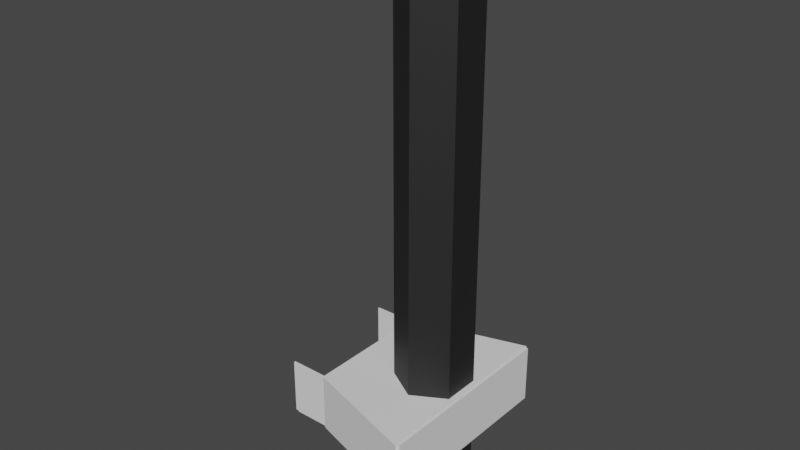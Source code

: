 # Source: HexagonalElevator.blend  (saved by Blender 3.5.10; exported with 4.5.12 LTS)
import bpy
from mathutils import Matrix  # noqa: F401  (used for matrix-valued properties, if any)

bpy.ops.wm.read_factory_settings(use_empty=True)
scene = bpy.context.scene
scene.name = 'Scene'

# ---- collections
col_elevator = bpy.data.collections.new('Elevator'); scene.collection.children.link(col_elevator)
col_elevatorbuttons = bpy.data.collections.new('ElevatorButtons'); col_elevator.children.link(col_elevatorbuttons)
col_elevatorrocketengine = bpy.data.collections.new('ElevatorRocketEngine'); col_elevator.children.link(col_elevatorrocketengine)

# ---- materials (node trees are filled in below, after node groups)
mat_elevatorshaft_002 = bpy.data.materials.new('ElevatorShaft.002')
mat_elevatorshaft_002.use_transparent_shadow = False
mat_elevatorshaft_003 = bpy.data.materials.new('ElevatorShaft.003')
mat_elevatorshaft_003.use_transparent_shadow = False

# ---- material node trees
mat_elevatorshaft_002.use_nodes = True; mat_elevatorshaft_002.node_tree.nodes.clear()
_N = mat_elevatorshaft_002.node_tree.nodes; _L = mat_elevatorshaft_002.node_tree.links
n0 = _N.new('ShaderNodeBsdfPrincipled'); n0.name = 'Principled BSDF'; n0.location = (10, 300)
n0.distribution = 'GGX'
n0.subsurface_method = 'RANDOM_WALK_SKIN'
n0.inputs[0].default_value = (0.07324, 0.07324, 0.07324, 1.0)
n0.inputs[1].default_value = 1.0
n0.inputs[2].default_value = 0.6811
n0.inputs[3].default_value = 1.45
n0.inputs[27].default_value = (0.0, 0.0, 0.0, 1.0)
n0.inputs[28].default_value = 1.0
n1 = _N.new('ShaderNodeOutputMaterial'); n1.name = 'Material Output'; n1.location = (300, 300)
_L.new(n0.outputs[0], n1.inputs[0])
n1.is_active_output = True
mat_elevatorshaft_003.use_nodes = True; mat_elevatorshaft_003.node_tree.nodes.clear()
_N = mat_elevatorshaft_003.node_tree.nodes; _L = mat_elevatorshaft_003.node_tree.links
n0 = _N.new('ShaderNodeBsdfPrincipled'); n0.name = 'Principled BSDF'; n0.location = (10, 300)
n0.distribution = 'GGX'
n0.subsurface_method = 'RANDOM_WALK_SKIN'
n0.inputs[0].default_value = (0.07324, 0.07324, 0.07324, 1.0)
n0.inputs[1].default_value = 1.0
n0.inputs[2].default_value = 0.6811
n0.inputs[3].default_value = 1.45
n0.inputs[27].default_value = (0.0, 0.0, 0.0, 1.0)
n0.inputs[28].default_value = 1.0
n1 = _N.new('ShaderNodeOutputMaterial'); n1.name = 'Material Output'; n1.location = (300, 300)
_L.new(n0.outputs[0], n1.inputs[0])
n1.is_active_output = True

# ---- world
world_world = bpy.data.worlds.new('World'); scene.world = world_world
world_world.use_nodes = True; world_world.node_tree.nodes.clear()
_N = world_world.node_tree.nodes; _L = world_world.node_tree.links
n0 = _N.new('ShaderNodeOutputWorld'); n0.name = 'World Output'; n0.location = (300, 300)
n1 = _N.new('ShaderNodeBackground'); n1.name = 'Background'; n1.location = (10, 300)
n1.inputs[0].default_value = (0.05088, 0.05088, 0.05088, 1.0)
_L.new(n1.outputs[0], n0.inputs[0])
n0.is_active_output = True
world_world.color = (0.05088, 0.05088, 0.05088)
world_world.use_sun_shadow = False
world_world.sun_shadow_jitter_overblur = 0.0

# ---- meshes
me_cube_001 = bpy.data.meshes.new('Cube.001')
me_cube_001.from_pydata([(-1.0, -1.0, -1.0), (-1.0, -1.0, 1.0), (-1.0, 1.0, -1.0), (-1.0, 1.0, 1.0), (1.0, -1.0, -1.0), (1.0, -1.0, 1.0), (1.0, 1.0, -1.0), (1.0, 1.0, 1.0)], [], [(0, 1, 3, 2), (2, 3, 7, 6), (6, 7, 5, 4), (4, 5, 1, 0), (2, 6, 4, 0), (7, 3, 1, 5)])
_uv = me_cube_001.uv_layers.new(name='UVMap')
_uv.uv.foreach_set('vector', [0.375, 0.0, 0.625, 0.0, 0.625, 0.25, 0.375, 0.25, 0.375, 0.25, 0.625, 0.25, 0.625, 0.5, 0.375, 0.5, 0.375, 0.5, 0.625, 0.5, 0.625, 0.75, 0.375, 0.75, 0.375, 0.75, 0.625, 0.75, 0.625, 1.0, 0.375, 1.0, 0.125, 0.5, 0.375, 0.5, 0.375, 0.75, 0.125, 0.75, 0.625, 0.5, 0.875, 0.5, 0.875, 0.75, 0.625, 0.75])
me_cube_001.update()
me_cylinder_001 = bpy.data.meshes.new('Cylinder.001')
me_cylinder_001.from_pydata([(0.0, 1.0, -1.0), (0.0, 1.0, 1.0), (0.866, 0.5, -1.0), (0.866, 0.5, 1.0), (0.866, -0.5, -1.0), (0.866, -0.5, 1.0), (0.0, -1.0, -1.0), (0.0, -1.0, 1.0), (-0.866, -0.5, -1.0), (-0.866, -0.5, 1.0), (-0.866, 0.5, -1.0), (-0.866, 0.5, 1.0), (-2.625e-08, 1.0, -205.6), (0.866, 0.5, -205.6), (0.866, -0.5, -205.6), (-2.625e-08, -1.0, -205.6), (-0.866, -0.5, -205.6), (-0.866, 0.5, -205.6), (-2.625e-08, 1.0, -261.2), (0.866, 0.5, -261.2), (0.866, -0.5, -261.2), (-2.625e-08, -1.0, -261.2), (-0.866, -0.5, -261.2), (-0.866, 0.5, -261.2), (0.0, 0.9192, -1.0), (0.0, 0.9192, 1.0), (0.796, 0.4596, -1.0), (0.796, 0.4596, 1.0), (0.796, -0.4596, -1.0), (0.796, -0.4596, 1.0), (0.0, -0.9192, -1.0), (0.0, -0.9192, 1.0), (-0.796, -0.4596, -1.0), (-0.796, -0.4596, 1.0), (-0.796, 0.4596, -1.0), (-0.796, 0.4596, 1.0), (-0.01517, 0.9212, -205.6), (0.796, 0.4596, -205.6), (0.796, -0.4596, -205.6), (-0.01517, -0.9212, -205.6), (-0.796, -0.4596, -205.6), (-0.796, 0.4596, -205.6), (-0.0315, 0.9454, -261.1), (0.7938, 0.4583, -243.0), (0.7938, -0.4583, -243.0), (-0.0315, -0.9454, -261.1), (-0.866, -0.5, -261.1), (-0.866, 0.5, -261.1), (-0.03148, 0.9454, -259.4), (0.7939, 0.4583, -259.4), (0.7939, -0.4583, -259.4), (-0.03148, -0.9454, -259.4), (-0.866, -0.5, -259.4), (-0.866, 0.5, -259.4), (-0.03148, 0.9454, -259.4), (0.7939, 0.4583, -259.4), (0.7939, -0.4583, -259.4), (-0.03148, -0.9454, -259.4), (-0.866, -0.5, -259.4), (-0.866, 0.5, -259.4), (-0.03459, 0.8003, -259.4), (0.6672, 0.386, -259.4), (0.6672, -0.386, -259.4), (-0.03459, -0.8003, -259.4), (-0.7394, -0.4241, -259.4), (-0.7394, 0.4241, -259.4), (-2.625e-08, 1.0, -268.7), (0.866, 0.5, -268.7), (0.866, -0.5, -268.7), (-2.625e-08, -1.0, -268.7), (-0.866, -0.5, -268.7), (-0.866, 0.5, -268.7), (-2.625e-08, 0.6661, -247.0), (0.5768, 0.333, -247.0), (0.5768, -0.333, -247.0), (-2.625e-08, -0.6661, -247.0), (-0.5768, -0.333, -247.0), (-0.5768, 0.333, -247.0), (-2.625e-08, 1.0, -247.0), (0.866, 0.5, -247.0), (0.866, -0.5, -247.0), (-2.625e-08, -1.0, -247.0), (-0.866, -0.5, -247.0), (-0.866, 0.5, -247.0)], [], [(0, 1, 3, 2), (2, 3, 5, 4), (4, 5, 7, 6), (6, 7, 9, 8), (23, 18, 66, 71), (8, 9, 11, 10), (10, 11, 1, 0), (4, 6, 15, 14), (12, 13, 19, 18), (10, 0, 12, 17), (6, 8, 16, 15), (2, 4, 14, 13), (8, 10, 17, 16), (0, 2, 13, 12), (13, 14, 20, 19), (14, 15, 21, 20), (24, 26, 27, 25), (26, 28, 29, 27), (28, 30, 31, 29), (30, 32, 33, 31), (44, 43, 49, 50), (32, 34, 35, 33), (34, 24, 25, 35), (28, 38, 39, 30), (36, 42, 43, 37), (34, 41, 36, 24), (30, 39, 40, 32), (26, 37, 38, 28), (32, 40, 41, 34), (24, 36, 37, 26), (37, 43, 44, 38), (38, 44, 45, 39), (3, 1, 25, 27), (5, 3, 27, 29), (7, 5, 29, 31), (9, 7, 31, 33), (11, 9, 33, 35), (1, 11, 35, 25), (15, 16, 40, 39), (16, 17, 41, 40), (17, 12, 36, 41), (22, 21, 45, 46), (23, 22, 46, 47), (18, 23, 47, 42), (12, 18, 42, 36), (21, 15, 39, 45), (47, 46, 52, 53), (45, 44, 50, 51), (43, 42, 48, 49), (42, 47, 53, 48), (46, 45, 51, 52), (60, 65, 64, 63, 62, 61), (60, 61, 55, 54), (61, 62, 56, 55), (62, 63, 57, 56), (63, 64, 58, 57), (64, 65, 59, 58), (65, 60, 54, 59), (70, 71, 83, 82), (21, 22, 70, 69), (19, 20, 68, 67), (22, 23, 71, 70), (20, 21, 69, 68), (18, 19, 67, 66), (72, 73, 74, 75, 76, 77), (68, 69, 81, 80), (66, 67, 79, 78), (71, 66, 78, 83), (69, 70, 82, 81), (67, 68, 80, 79), (73, 72, 78, 79), (74, 73, 79, 80), (75, 74, 80, 81), (76, 75, 81, 82), (77, 76, 82, 83), (72, 77, 83, 78)])
_uv = me_cylinder_001.uv_layers.new(name='UVMap')
_uv.uv.foreach_set('vector', [1.0, 0.5, 1.0, 1.0, 0.8333, 1.0, 0.8333, 0.5, 0.8333, 0.5, 0.8333, 1.0, 0.6667, 1.0, 0.6667, 0.5, 0.6667, 0.5, 0.6667, 1.0, 0.5, 1.0, 0.5, 0.5, 0.5, 0.5, 0.5, 1.0, 0.3333, 1.0, 0.3333, 0.5, 0.5422, 0.37, 0.75, 0.49, 0.75, 0.49, 0.5422, 0.37, 0.3333, 0.5, 0.3333, 1.0, 0.1667, 1.0, 0.1667, 0.5, 0.1667, 0.5, 0.1667, 1.0, -8.941e-08, 1.0, -8.941e-08, 0.5, 0.6667, 0.5, 0.5, 0.5, 0.5, 0.5, 0.6667, 0.5, 1.0, 0.5, 0.8333, 0.5, 0.8333, 0.5, 1.0, 0.5, 0.1667, 0.5, -8.941e-08, 0.5, -8.941e-08, 0.5, 0.1667, 0.5, 0.5, 0.5, 0.3333, 0.5, 0.3333, 0.5, 0.5, 0.5, 0.8333, 0.5, 0.6667, 0.5, 0.6667, 0.5, 0.8333, 0.5, 0.3333, 0.5, 0.1667, 0.5, 0.1667, 0.5, 0.3333, 0.5, 1.0, 0.5, 0.8333, 0.5, 0.8333, 0.5, 1.0, 0.5, 0.8333, 0.5, 0.6667, 0.5, 0.6667, 0.5, 0.8333, 0.5, 0.6667, 0.5, 0.5, 0.5, 0.5, 0.5, 0.6667, 0.5, 1.0, 0.5, 0.8333, 0.5, 0.8333, 1.0, 1.0, 1.0, 0.8333, 0.5, 0.6667, 0.5, 0.6667, 1.0, 0.8333, 1.0, 0.6667, 0.5, 0.5, 0.5, 0.5, 1.0, 0.6667, 1.0, 0.5, 0.5, 0.3333, 0.5, 0.3333, 1.0, 0.5, 1.0, 0.6667, 0.5, 0.8333, 0.5, 0.8333, 0.5, 0.6667, 0.5, 0.3333, 0.5, 0.1667, 0.5, 0.1667, 1.0, 0.3333, 1.0, 0.1667, 0.5, -8.941e-08, 0.5, -8.941e-08, 1.0, 0.1667, 1.0, 0.6667, 0.5, 0.6667, 0.5, 0.5, 0.5, 0.5, 0.5, 1.0, 0.5, 1.0, 0.5, 0.8333, 0.5, 0.8333, 0.5, 0.1667, 0.5, 0.1667, 0.5, -8.941e-08, 0.5, -8.941e-08, 0.5, 0.5, 0.5, 0.5, 0.5, 0.3333, 0.5, 0.3333, 0.5, 0.8333, 0.5, 0.8333, 0.5, 0.6667, 0.5, 0.6667, 0.5, 0.3333, 0.5, 0.3333, 0.5, 0.1667, 0.5, 0.1667, 0.5, 1.0, 0.5, 1.0, 0.5, 0.8333, 0.5, 0.8333, 0.5, 0.8333, 0.5, 0.8333, 0.5, 0.6667, 0.5, 0.6667, 0.5, 0.6667, 0.5, 0.6667, 0.5, 0.5, 0.5, 0.5, 0.5, 0.8333, 1.0, 1.0, 1.0, 1.0, 1.0, 0.8333, 1.0, 0.6667, 1.0, 0.8333, 1.0, 0.8333, 1.0, 0.6667, 1.0, 0.5, 1.0, 0.6667, 1.0, 0.6667, 1.0, 0.5, 1.0, 0.3333, 1.0, 0.5, 1.0, 0.5, 1.0, 0.3333, 1.0, 0.1667, 1.0, 0.3333, 1.0, 0.3333, 1.0, 0.1667, 1.0, -8.941e-08, 1.0, 0.1667, 1.0, 0.1667, 1.0, -8.941e-08, 1.0, 0.5, 0.5, 0.3333, 0.5, 0.3333, 0.5, 0.5, 0.5, 0.3333, 0.5, 0.1667, 0.5, 0.1667, 0.5, 0.3333, 0.5, 0.1667, 0.5, -8.941e-08, 0.5, -8.941e-08, 0.5, 0.1667, 0.5, 0.5422, 0.13, 0.75, 0.01, 0.75, 0.01, 0.5422, 0.13, 0.5422, 0.37, 0.5422, 0.13, 0.5422, 0.13, 0.5422, 0.37, 0.75, 0.49, 0.5422, 0.37, 0.5422, 0.37, 0.75, 0.49, 1.0, 0.5, 1.0, 0.5, 1.0, 0.5, 1.0, 0.5, 0.5, 0.5, 0.5, 0.5, 0.5, 0.5, 0.5, 0.5, 0.5422, 0.37, 0.5422, 0.13, 0.5422, 0.13, 0.5422, 0.37, 0.5, 0.5, 0.6667, 0.5, 0.6667, 0.5, 0.5, 0.5, 0.8333, 0.5, 1.0, 0.5, 1.0, 0.5, 0.8333, 0.5, 0.75, 0.49, 0.5422, 0.37, 0.5422, 0.37, 0.75, 0.49, 0.5422, 0.13, 0.75, 0.01, 0.75, 0.01, 0.5422, 0.13, 0.7494, 0.4529, 0.5738, 0.3527, 0.5738, 0.1473, 0.7494, 0.04707, 0.926, 0.1494, 0.926, 0.3506, 0.7494, 0.4529, 0.926, 0.3506, 0.9578, 0.37, 0.75, 0.49, 0.926, 0.3506, 0.926, 0.1494, 0.9578, 0.13, 0.9578, 0.37, 0.926, 0.1494, 0.7494, 0.04707, 0.75, 0.01, 0.9578, 0.13, 0.7494, 0.04707, 0.5738, 0.1473, 0.5422, 0.13, 0.75, 0.01, 0.5738, 0.1473, 0.5738, 0.3527, 0.5422, 0.37, 0.5422, 0.13, 0.5738, 0.3527, 0.7494, 0.4529, 0.75, 0.49, 0.5422, 0.37, 0.5422, 0.13, 0.5422, 0.37, 0.5422, 0.37, 0.5422, 0.13, 0.75, 0.01, 0.5422, 0.13, 0.5422, 0.13, 0.75, 0.01, 0.8333, 0.5, 0.6667, 0.5, 0.6667, 0.5, 0.8333, 0.5, 0.5422, 0.13, 0.5422, 0.37, 0.5422, 0.37, 0.5422, 0.13, 0.6667, 0.5, 0.5, 0.5, 0.5, 0.5, 0.6667, 0.5, 1.0, 0.5, 0.8333, 0.5, 0.8333, 0.5, 1.0, 0.5, 0.75, 0.4099, 0.8884, 0.3299, 0.8884, 0.1701, 0.75, 0.09014, 0.6116, 0.1701, 0.6116, 0.3299, 0.6667, 0.5, 0.5, 0.5, 0.5, 0.5, 0.6667, 0.5, 1.0, 0.5, 0.8333, 0.5, 0.8333, 0.5, 1.0, 0.5, 0.5422, 0.37, 0.75, 0.49, 0.75, 0.49, 0.5422, 0.37, 0.75, 0.01, 0.5422, 0.13, 0.5422, 0.13, 0.75, 0.01, 0.8333, 0.5, 0.6667, 0.5, 0.6667, 0.5, 0.8333, 0.5, 0.8884, 0.3299, 0.75, 0.4099, 0.75, 0.49, 0.9578, 0.37, 0.8884, 0.1701, 0.8884, 0.3299, 0.9578, 0.37, 0.9578, 0.13, 0.75, 0.09014, 0.8884, 0.1701, 0.9578, 0.13, 0.75, 0.01, 0.6116, 0.1701, 0.75, 0.09014, 0.75, 0.01, 0.5422, 0.13, 0.6116, 0.3299, 0.6116, 0.1701, 0.5422, 0.13, 0.5422, 0.37, 0.75, 0.4099, 0.6116, 0.3299, 0.5422, 0.37, 0.75, 0.49])
me_cylinder_001.materials.append(mat_elevatorshaft_002)
me_cylinder_001.update()
me_cylinder_007 = bpy.data.meshes.new('Cylinder.007')
me_cylinder_007.from_pydata([(-3.725e-09, 1.0, -1.0), (-3.725e-09, 1.0, 1.0), (0.866, 0.5, -1.0), (0.866, 0.5, 1.0), (0.866, -0.5, -1.0), (0.866, -0.5, 1.0), (-3.725e-09, -1.0, -1.0), (-3.725e-09, -1.0, 1.0), (-0.866, -0.5, -1.0), (0.866, 0.5, -233.0), (-0.866, -0.5, 1.0), (0.866, 0.5, -232.8), (0.866, -0.5, -233.0), (-0.866, 0.5, -1.0), (0.866, -0.5, -232.8), (-0.866, 0.5, 1.0), (-2.998e-08, 1.0, -205.6), (0.866, 0.5, -205.6), (0.866, -0.5, -205.6), (-2.998e-08, -1.0, -205.6), (-0.866, -0.5, -205.6), (0.866, 0.5, -254.8), (0.866, -0.5, -254.8), (-0.866, 0.5, -205.6), (-2.998e-08, 1.0, -261.2), (-0.866, -0.5, -260.7), (0.866, 0.5, -261.2), (-0.866, 0.5, -260.7), (0.866, -0.5, -261.2), (-2.998e-08, -1.0, -261.2), (-0.866, -0.5, -261.2), (0.866, 0.5, -260.7), (-0.866, 0.5, -261.2), (0.866, -0.5, -260.7), (-3.725e-09, 0.9192, -1.0), (-3.725e-09, 0.9192, 1.0), (0.796, 0.4596, -1.0), (0.796, 0.4596, 1.0), (0.796, -0.4596, -1.0), (0.796, -0.4596, 1.0), (-3.725e-09, -0.9192, -1.0), (-3.725e-09, -0.9192, 1.0), (-0.796, -0.4596, -1.0), (-0.796, -0.4596, 1.0), (-0.796, 0.4596, -1.0), (-0.796, 0.4596, 1.0), (-0.01517, 0.9212, -205.6), (0.796, 0.4596, -205.6), (0.796, -0.4596, -205.6), (-0.01517, -0.9212, -205.6), (-0.796, -0.4596, -205.6), (-0.796, 0.4596, -205.6), (-0.0315, 0.9454, -261.1), (0.7938, 0.4583, -243.0), (0.7938, -0.4583, -243.0), (-0.0315, -0.9454, -261.1), (0.866, 0.5, -260.7), (-0.866, -0.5, -261.1), (0.866, -0.5, -260.7), (-0.866, 0.5, -261.1), (-0.03148, 0.9454, -259.4), (0.7939, 0.4583, -259.4), (0.7939, -0.4583, -259.4), (-0.03148, -0.9454, -259.4), (-0.866, -0.5, -259.4), (-0.866, 0.5, -259.4), (-0.03459, 0.8003, -259.4), (0.6672, 0.386, -259.4), (0.6672, -0.386, -259.4), (-0.03459, -0.8003, -259.4), (-0.7394, -0.4241, -259.4), (-0.7394, 0.4241, -259.4), (-2.998e-08, 1.0, -268.7), (-0.866, -0.5, -261.5), (0.866, 0.5, -268.7), (-0.866, 0.5, -261.5), (0.866, -0.5, -268.7), (-2.998e-08, -1.0, -268.7), (0.866, 0.5, -261.5), (-0.866, -0.5, -268.7), (0.866, -0.5, -261.5), (-0.866, 0.5, -268.7), (0.866, 0.5, -259.2), (0.866, -0.5, -259.2), (-1.685e-08, 1.0, -232.8), (-3.725e-09, 1.0, -261.2), (-3.725e-09, 1.0, -261.2), (-3.725e-09, 1.0, -259.2), (2.909e-08, 1.0, -254.8), (4.878e-08, 1.0, -260.7), (-3.725e-09, 1.0, -259.2), (2.909e-08, 1.0, -259.2), (-1.685e-08, -1.0, -232.8), (2.909e-08, -1.0, -254.8), (4.878e-08, -1.0, -260.7), (-3.725e-09, -1.0, -259.2), (-3.725e-09, -1.0, -259.2), (4.878e-08, -1.0, -259.2), (-3.725e-09, -1.0, -261.2), (-3.725e-09, -1.0, -261.2), (0.7939, 0.4583, -259.2), (0.7939, -0.4583, -259.2), (-0.03095, 0.9446, -259.2), (0.0001256, 0.9268, -260.4), (-0.02316, 0.9331, -232.8), (0.05428, 0.8948, -259.2), (0.5123, 0.6245, -249.2), (0.05019, 0.8902, -232.8), (0.002447, 0.9251, -259.2), (0.001221, 0.9193, -234.7), (0.5973, 0.5743, -247.3), (-0.003508, -0.929, -259.2), (0.0005436, -0.9265, -260.4), (0.05428, -0.8948, -259.2), (0.003094, -0.9251, -259.2), (0.391, -0.6974, -232.8), (0.6657, -0.5348, -233.0), (0.6667, -0.5343, -232.8), (0.217, -0.7995, -244.4), (-0.03095, -0.9446, -259.2), (-0.02316, -0.9331, -232.8), (0.00244, -0.9195, -236.5), (-0.1326, -0.9234, -261.2), (-5.623e-08, -1.0, -261.2), (-5.623e-08, -1.0, -261.2), (-0.7119, 0.589, -261.1), (-0.4206, 0.7572, -261.2), (-5.623e-08, 1.0, -261.2), (-5.623e-08, 1.0, -261.2), (-0.03043, 0.9473, -259.2), (-0.01542, 0.9733, -232.8), (-4.311e-08, 1.0, -232.8), (-5.623e-08, 1.0, -259.2), (-5.623e-08, 1.0, -259.2), (-3.326e-08, -1.0, -232.8), (-0.0005352, -0.9972, -259.2), (-0.007754, -0.9597, -232.8), (-3.654e-08, -1.0, -259.2), (-3.654e-08, -1.0, -259.2), (-0.866, -0.3167, -261.1), (-0.866, -0.03065, -261.1), (0.004117, -0.9244, -258.7), (-0.02164, -0.9396, -259.2), (0.003034, -0.9251, -259.2), (0.002622, -0.9253, -259.4), (0.003037, -0.9251, -259.2), (1.19e-07, 0.9268, -260.7), (-8.126e-06, 0.9269, -260.6), (-8.254e-05, 0.9269, -260.5), (-7.847e-06, 0.9269, -260.5), (0.5974, 0.5742, -249.4), (0.2414, 0.7844, -260.6), (-4.765e-06, 0.9269, -260.6), (-7.966e-05, 0.9269, -260.5), (2.163e-06, 0.9269, -260.7), (-4.875e-06, 0.9269, -260.5), (0.002288, 0.9255, -259.4), (-5.513e-06, 0.9269, -260.6), (-2.153e-06, 0.9269, -260.6), (-0.03233, 0.9058, -259.4), (-0.002559, -0.9223, -259.4), (-0.03235, -0.9049, -259.4), (-0.7938, -0.4567, -259.4), (-0.7938, -0.4583, -259.4), (-0.7938, 0.4567, -259.4), (-0.2831, 0.7601, -259.4), (-0.1514, 0.8381, -259.4), (-0.7938, 0.4583, -259.4), (-0.4986, 0.6326, -259.4), (-0.5259, 0.6165, -259.4), (-0.5236, 0.6178, -259.4), (-3.725e-09, -1.0, -261.5), (-3.725e-09, -1.0, -261.5), (-3.725e-09, 1.0, -261.5), (0.866, 0.01127, -232.8), (0.866, -0.3852, -254.8), (0.866, -0.4919, -260.7), (0.866, -0.4647, -259.2), (-0.866, -0.4527, -261.5), (-0.866, -0.1545, -260.7), (-0.866, -0.3469, -261.2), (-0.866, -0.4639, -261.5), (-0.866, 0.05681, -261.2), (0.866, -0.4661, -259.3), (0.866, 0.4527, -261.5), (0.866, 0.4639, -261.5), (0.866, 0.1513, -260.7), (0.866, -0.3111, -250.7), (0.866, 0.007432, -233.0), (0.866, 0.3469, -261.2), (0.866, -0.492, -260.7), (0.866, 0.1545, -260.7)], [], [(0, 1, 3, 2), (2, 3, 5, 4), (4, 5, 7, 6), (6, 7, 10, 8), (72, 81, 75, 32, 24), (8, 10, 15, 13), (13, 15, 1, 0), (4, 6, 19, 18), (31, 26, 86, 90, 91, 89), (56, 31, 89, 91, 82), (91, 88, 21, 82), (90, 84, 11, 9, 21, 88, 91), (24, 16, 17, 11, 84, 90, 87, 85), (85, 87, 90, 86), (13, 0, 16, 23), (6, 8, 20, 19), (2, 4, 18, 17), (8, 13, 23, 20), (0, 2, 17, 16), (82, 21, 175, 22, 83, 177), (11, 17, 18, 14, 174), (58, 33, 190, 176), (183, 177, 83), (22, 175, 187), (83, 58, 176, 186, 56, 82, 177, 183), (188, 12, 22, 187, 175, 21, 9), (33, 28, 189, 191, 190), (174, 14, 12, 188), (188, 9, 11, 174), (26, 31, 191, 189), (176, 190, 191, 186), (31, 56, 186, 191), (92, 14, 18, 19, 29, 98, 95, 96), (97, 93, 22, 12, 14, 92, 96), (96, 95, 98, 99), (97, 94, 58, 83), (93, 97, 83, 22), (94, 97, 96, 99, 28, 33, 58), (34, 36, 37, 35), (36, 38, 39, 37), (38, 40, 41, 39), (40, 42, 43, 41), (61, 62, 101, 100), (54, 53, 100, 101), (42, 44, 45, 43), (44, 34, 35, 45), (38, 48, 49, 40), (102, 52, 103, 108), (103, 105, 108), (108, 105, 106, 109), (110, 53, 47, 46, 104, 107), (107, 104, 102, 108, 109, 106, 110), (44, 51, 46, 34), (40, 49, 50, 42), (36, 47, 48, 38), (42, 50, 51, 44), (34, 46, 47, 36), (47, 53, 54, 48), (120, 49, 48, 54, 113, 114, 121, 118, 116, 117, 115), (114, 111, 119, 120, 115, 117, 116, 118, 121), (111, 114, 112, 55, 119), (112, 114, 113), (3, 1, 35, 37), (5, 3, 37, 39), (7, 5, 39, 41), (10, 7, 41, 43), (15, 10, 43, 45), (1, 15, 45, 35), (19, 20, 50, 49), (20, 23, 51, 50), (23, 16, 46, 51), (30, 29, 123, 122), (123, 124, 122), (124, 55, 57, 30, 122), (57, 139, 180, 30), (32, 182, 140, 59), (182, 180, 139, 140), (126, 59, 52, 128), (24, 32, 59, 125, 127), (126, 128, 127, 125), (59, 126, 125), (52, 102, 129, 133, 128), (132, 133, 131, 130, 104, 46, 16, 24, 127), (133, 129, 102, 104, 130, 131), (127, 128, 133, 132), (123, 29, 19, 49, 120, 136, 134, 138, 137), (137, 138, 124, 123), (138, 135, 119, 55, 124), (135, 138, 134, 136, 120, 119), (64, 65, 59, 140, 139, 57), (62, 144, 145, 101), (145, 141, 54, 101), (141, 145, 142), (142, 145, 144, 63), (142, 63, 55, 112, 143), (141, 142, 143), (113, 54, 141, 143), (112, 113, 143), (149, 152, 151, 61, 100, 105, 103, 148), (152, 149, 147), (147, 149, 148, 146, 152), (152, 146, 148, 103, 52, 151), (100, 53, 110, 150, 106, 105), (150, 110, 106), (151, 52, 60, 156, 153, 154, 158), (155, 153, 156, 61, 151, 158), (158, 157, 155), (157, 158, 154, 153, 155), (52, 59, 65, 60), (57, 55, 63, 64), (69, 68, 67, 66, 71, 70), (159, 66, 67, 61, 156), (156, 60, 159), (67, 68, 62, 61), (63, 144, 160, 161), (68, 69, 161, 160, 144, 62), (161, 69, 70, 162, 163), (162, 64, 63, 161, 163), (162, 70, 71, 164), (65, 64, 162, 164), (71, 66, 159, 166, 165, 168, 169, 170, 167, 164), (168, 165, 170), (169, 168, 170), (159, 60, 65, 164, 167, 170, 165, 166), (81, 72, 74, 76, 77, 79), (79, 77, 29, 30, 73), (80, 76, 74, 78, 184), (184, 78, 185), (78, 26, 189, 28, 80, 184, 185), (81, 79, 73, 178, 75), (30, 180, 182, 32, 75, 178, 181, 73), (73, 181, 178), (171, 99, 98), (29, 77, 76, 80, 28, 99, 171, 172), (98, 29, 172, 171), (26, 78, 74, 72, 24, 85, 173, 86), (173, 85, 86), (58, 33, 190, 176), (184, 78, 185), (83, 58, 176, 186, 56, 82, 177, 183), (176, 190, 191, 186), (33, 28, 189, 191, 190), (183, 177, 83), (78, 26, 189, 28, 80, 184, 185), (26, 31, 191, 189), (31, 56, 186, 191), (32, 182, 140, 59), (140, 139, 179, 27, 59), (182, 180, 139, 140), (73, 181, 178), (25, 179, 139, 57), (57, 139, 180, 30), (30, 180, 182, 32, 75, 178, 181, 73)])
_uv = me_cylinder_007.uv_layers.new(name='UVMap')
_uv.uv.foreach_set('vector', [1.0, 0.5, 1.0, 1.0, 0.8333, 1.0, 0.8333, 0.5, 0.8333, 0.5, 0.8333, 1.0, 0.6667, 1.0, 0.6667, 0.5, 0.6667, 0.5, 0.6667, 1.0, 0.5, 1.0, 0.5, 0.5, 0.5, 0.5, 0.5, 1.0, 0.3333, 1.0, 0.3333, 0.5, 0.75, 0.49, 0.5422, 0.37, 0.5422, 0.37, 0.5422, 0.37, 0.75, 0.49, 0.3333, 0.5, 0.3333, 1.0, 0.1667, 1.0, 0.1667, 0.5, 0.1667, 0.5, 0.1667, 1.0, -8.941e-08, 1.0, -8.941e-08, 0.5, 0.6667, 0.5, 0.5, 0.5, 0.5, 0.5, 0.6667, 0.5, 0.8333, 0.5, 0.8333, 0.5, 1.0, 0.5, 1.0, 0.5, 1.0, 0.5, 1.0, 0.5, 0.8333, 0.5, 0.8333, 0.5, 1.0, 0.5, 1.0, 0.5, 0.8333, 0.5, 1.0, 0.5, 1.0, 0.5, 0.8333, 0.5, 0.8333, 0.5, 1.0, 0.5, 1.0, 0.5, 0.8333, 0.5, 0.8333, 0.5, 0.8333, 0.5, 1.0, 0.5, 1.0, 0.5, 1.0, 0.5, 1.0, 0.5, 0.8333, 0.5, 0.8333, 0.5, 1.0, 0.5, 1.0, 0.5, 1.0, 0.5, 1.0, 0.5, 1.0, 0.5, 1.0, 0.5, 1.0, 0.5, 1.0, 0.5, 0.1667, 0.5, -8.941e-08, 0.5, -8.941e-08, 0.5, 0.1667, 0.5, 0.5, 0.5, 0.3333, 0.5, 0.3333, 0.5, 0.5, 0.5, 0.8333, 0.5, 0.6667, 0.5, 0.6667, 0.5, 0.8333, 0.5, 0.3333, 0.5, 0.1667, 0.5, 0.1667, 0.5, 0.3333, 0.5, 1.0, 0.5, 0.8333, 0.5, 0.8333, 0.5, 1.0, 0.5, 0.8333, 0.5, 0.8333, 0.5, 0.6858, 0.5, 0.6667, 0.5, 0.6667, 0.5, 0.6725, 0.5, 0.8333, 0.5, 0.8333, 0.5, 0.6667, 0.5, 0.6667, 0.5, 0.7519, 0.5, 0.6667, 0.5, 0.6667, 0.5, 0.668, 0.5, 0.668, 0.5, 0.6723, 0.5, 0.6725, 0.5, 0.6667, 0.5, 0.6667, 0.5, 0.6858, 0.5, 0.6982, 0.5, 0.6667, 0.5, 0.6667, 0.5, 0.668, 0.5, 0.7752, 0.5, 0.8333, 0.5, 0.8333, 0.5, 0.6725, 0.5, 0.6723, 0.5, 0.7512, 0.5, 0.6667, 0.5, 0.6667, 0.5, 0.6982, 0.5, 0.6858, 0.5, 0.8333, 0.5, 0.8333, 0.5, 0.6667, 0.5, 0.6667, 0.5, 0.8078, 0.5, 0.7758, 0.5, 0.668, 0.5, 0.7519, 0.5, 0.6667, 0.5, 0.6667, 0.5, 0.7512, 0.5, 0.7512, 0.5, 0.8333, 0.5, 0.8333, 0.5, 0.7519, 0.5, 0.8333, 0.5, 0.8333, 0.5, 0.7758, 0.5, 0.8078, 0.5, 0.668, 0.5, 0.668, 0.5, 0.7758, 0.5, 0.7752, 0.5, 0.8333, 0.5, 0.8333, 0.5, 0.7752, 0.5, 0.7758, 0.5, 0.5, 0.5, 0.6667, 0.5, 0.6667, 0.5, 0.5, 0.5, 0.5, 0.5, 0.5, 0.5, 0.5, 0.5, 0.5, 0.5, 0.5, 0.5, 0.5, 0.5, 0.6667, 0.5, 0.6667, 0.5, 0.6667, 0.5, 0.5, 0.5, 0.5, 0.5, 0.5, 0.5, 0.5, 0.5, 0.5, 0.5, 0.5, 0.5, 0.5, 0.5, 0.5, 0.5, 0.6667, 0.5, 0.6667, 0.5, 0.5, 0.5, 0.5, 0.5, 0.6667, 0.5, 0.6667, 0.5, 0.5, 0.5, 0.5, 0.5, 0.5, 0.5, 0.5, 0.5, 0.6667, 0.5, 0.6667, 0.5, 0.6667, 0.5, 1.0, 0.5, 0.8333, 0.5, 0.8333, 1.0, 1.0, 1.0, 0.8333, 0.5, 0.6667, 0.5, 0.6667, 1.0, 0.8333, 1.0, 0.6667, 0.5, 0.5, 0.5, 0.5, 1.0, 0.6667, 1.0, 0.5, 0.5, 0.3333, 0.5, 0.3333, 1.0, 0.5, 1.0, 0.8333, 0.5, 0.6667, 0.5, 0.6667, 0.5, 0.8333, 0.5, 0.6667, 0.5, 0.8333, 0.5, 0.8333, 0.5, 0.6667, 0.5, 0.3333, 0.5, 0.1667, 0.5, 0.1667, 1.0, 0.3333, 1.0, 0.1667, 0.5, -8.941e-08, 0.5, -8.941e-08, 1.0, 0.1667, 1.0, 0.6667, 0.5, 0.6667, 0.5, 0.5, 0.5, 0.5, 0.5, 1.0, 0.5, 1.0, 0.5, 0.9936, 0.5, 0.9932, 0.5, 0.9936, 0.5, 0.9827, 0.5, 0.9932, 0.5, 0.9932, 0.5, 0.9827, 0.5, 0.8902, 0.5, 0.9949, 0.5, 0.873, 0.5, 0.8333, 0.5, 0.8333, 0.5, 1.0, 0.5, 1.0, 0.5, 0.985, 0.5, 0.985, 0.5, 1.0, 0.5, 1.0, 0.5, 0.9932, 0.5, 0.9949, 0.5, 0.8902, 0.5, 0.873, 0.5, 0.1667, 0.5, 0.1667, 0.5, -8.941e-08, 0.5, -8.941e-08, 0.5, 0.5, 0.5, 0.5, 0.5, 0.3333, 0.5, 0.3333, 0.5, 0.8333, 0.5, 0.8333, 0.5, 0.6667, 0.5, 0.6667, 0.5, 0.3333, 0.5, 0.3333, 0.5, 0.1667, 0.5, 0.1667, 0.5, 1.0, 0.5, 1.0, 0.5, 0.8333, 0.5, 0.8333, 0.5, 0.8333, 0.5, 0.8333, 0.5, 0.6667, 0.5, 0.6667, 0.5, 0.5, 0.5, 0.5, 0.5, 0.6667, 0.5, 0.6667, 0.5, 0.5173, 0.5, 0.5069, 0.5, 0.5054, 0.5, 0.5492, 0.5, 0.6403, 0.5, 0.6405, 0.5, 0.584, 0.5, 0.5069, 0.5, 0.5055, 0.5, 0.5, 0.5, 0.5, 0.5, 0.584, 0.5, 0.6405, 0.5, 0.6403, 0.5, 0.5492, 0.5, 0.5054, 0.5, 0.5055, 0.5, 0.5069, 0.5, 0.5065, 0.5, 0.5, 0.5, 0.5, 0.5, 0.5065, 0.5, 0.5069, 0.5, 0.5173, 0.5, 0.8333, 1.0, 1.0, 1.0, 1.0, 1.0, 0.8333, 1.0, 0.6667, 1.0, 0.8333, 1.0, 0.8333, 1.0, 0.6667, 1.0, 0.5, 1.0, 0.6667, 1.0, 0.6667, 1.0, 0.5, 1.0, 0.3333, 1.0, 0.5, 1.0, 0.5, 1.0, 0.3333, 1.0, 0.1667, 1.0, 0.3333, 1.0, 0.3333, 1.0, 0.1667, 1.0, -8.941e-08, 1.0, 0.1667, 1.0, 0.1667, 1.0, -8.941e-08, 1.0, 0.5, 0.5, 0.3333, 0.5, 0.3333, 0.5, 0.5, 0.5, 0.3333, 0.5, 0.1667, 0.5, 0.1667, 0.5, 0.3333, 0.5, 0.1667, 0.5, -8.941e-08, 0.5, -8.941e-08, 0.5, 0.1667, 0.5, 0.5422, 0.13, 0.75, 0.01, 0.75, 0.01, 0.7182, 0.02837, 0.75, 0.01, 0.75, 0.01, 0.7182, 0.02837, 0.75, 0.01, 0.75, 0.01, 0.5422, 0.13, 0.5422, 0.13, 0.7182, 0.02837, 0.5422, 0.13, 0.5422, 0.174, 0.5422, 0.1667, 0.5422, 0.13, 0.5422, 0.37, 0.5422, 0.2636, 0.5422, 0.2426, 0.5422, 0.37, 0.5422, 0.2636, 0.5422, 0.1667, 0.5422, 0.174, 0.5422, 0.2426, 0.6516, 0.4332, 0.5422, 0.37, 0.75, 0.49, 0.75, 0.49, 0.75, 0.49, 0.5422, 0.37, 0.5422, 0.37, 0.5808, 0.3923, 0.75, 0.49, 0.6516, 0.4332, 0.75, 0.49, 0.75, 0.49, 0.5808, 0.3923, 0.5422, 0.37, 0.6516, 0.4332, 0.5808, 0.3923, 1.0, 0.5, 1.0, 0.5, 1.0, 0.5, 1.0, 0.5, 1.0, 0.5, 1.0, 0.5, 1.0, 0.5, 1.0, 0.5, 1.0, 0.5, 1.0, 0.5, 1.0, 0.5, 1.0, 0.5, 1.0, 0.5, 1.0, 0.5, 1.0, 0.5, 1.0, 0.5, 1.0, 0.5, 1.0, 0.5, 1.0, 0.5, 1.0, 0.5, 1.0, 0.5, 1.0, 0.5, 1.0, 0.5, 1.0, 0.5, 0.5, 0.5, 0.5, 0.5, 0.5, 0.5, 0.5, 0.5, 0.5, 0.5, 0.5, 0.5, 0.5, 0.5, 0.5, 0.5, 0.5, 0.5, 0.5, 0.5, 0.5, 0.5, 0.5, 0.5, 0.5, 0.5, 0.5, 0.5, 0.5, 0.5, 0.5, 0.5, 0.5, 0.5, 0.5, 0.5, 0.5, 0.5, 0.5, 0.5, 0.5, 0.5, 0.5, 0.5, 0.5, 0.5, 0.5, 0.5, 0.5422, 0.13, 0.5422, 0.37, 0.5422, 0.37, 0.5422, 0.2426, 0.5422, 0.174, 0.5422, 0.13, 0.6667, 0.5, 0.5069, 0.5, 0.507, 0.5, 0.6667, 0.5, 0.507, 0.5, 0.5072, 0.5, 0.6667, 0.5, 0.6667, 0.5, 0.5072, 0.5, 0.507, 0.5, 0.502, 0.5, 0.502, 0.5, 0.507, 0.5, 0.5069, 0.5, 0.5, 0.5, 0.502, 0.5, 0.5, 0.5, 0.5, 0.5, 0.5065, 0.5, 0.507, 0.5, 0.5072, 0.5, 0.502, 0.5, 0.507, 0.5, 0.5173, 0.5, 0.6667, 0.5, 0.5072, 0.5, 0.507, 0.5, 0.5065, 0.5, 0.5173, 0.5, 0.507, 0.5, 0.9936, 0.5, 0.9936, 0.5, 0.9449, 0.5, 0.8333, 0.5, 0.8333, 0.5, 0.9827, 0.5, 0.9936, 0.5, 0.9937, 0.5, 0.9936, 0.5, 0.9936, 0.5, 0.9936, 0.5, 0.9936, 0.5, 0.9936, 0.5, 0.9937, 0.5, 0.9936, 0.5, 0.9936, 0.5, 0.9936, 0.5, 0.9936, 0.5, 0.9937, 0.5, 0.9936, 0.5, 1.0, 0.5, 0.9449, 0.5, 0.8333, 0.5, 0.8333, 0.5, 0.873, 0.5, 0.873, 0.5, 0.8902, 0.5, 0.9827, 0.5, 0.873, 0.5, 0.873, 0.5, 0.8902, 0.5, 0.9449, 0.5, 1.0, 0.5, 1.0, 0.5, 0.9932, 0.5, 0.9937, 0.5, 0.9936, 0.5, 0.9936, 0.5, 0.9936, 0.5, 0.9937, 0.5, 0.9932, 0.5, 0.8333, 0.5, 0.9449, 0.5, 0.9936, 0.5, 0.9936, 0.5, 0.9936, 0.5, 0.9936, 0.5, 0.9936, 0.5, 0.9936, 0.5, 0.9936, 0.5, 0.9937, 0.5, 0.9936, 0.5, 0.75, 0.49, 0.5422, 0.37, 0.5422, 0.37, 0.75, 0.49, 0.5422, 0.13, 0.75, 0.01, 0.75, 0.01, 0.5422, 0.13, 0.7494, 0.04707, 0.926, 0.1494, 0.926, 0.3506, 0.7494, 0.4529, 0.5738, 0.3527, 0.5738, 0.1473, 0.7498, 0.4799, 0.7494, 0.4529, 0.926, 0.3506, 0.9578, 0.37, 0.7585, 0.4851, 0.7585, 0.4851, 0.75, 0.49, 0.7498, 0.4799, 0.926, 0.3506, 0.926, 0.1494, 0.9578, 0.13, 0.9578, 0.37, 0.75, 0.01, 0.7586, 0.01496, 0.7573, 0.01576, 0.7498, 0.02036, 0.926, 0.1494, 0.7494, 0.04707, 0.7498, 0.02036, 0.7573, 0.01576, 0.7586, 0.01496, 0.9578, 0.13, 0.7498, 0.02036, 0.7494, 0.04707, 0.5738, 0.1473, 0.5602, 0.1399, 0.5602, 0.1395, 0.5602, 0.1399, 0.5422, 0.13, 0.75, 0.01, 0.7498, 0.02036, 0.5602, 0.1395, 0.5602, 0.1399, 0.5738, 0.1473, 0.5738, 0.3527, 0.5602, 0.3601, 0.5422, 0.37, 0.5422, 0.13, 0.5602, 0.1399, 0.5602, 0.3601, 0.5738, 0.3527, 0.7494, 0.4529, 0.7498, 0.4799, 0.7202, 0.4617, 0.6874, 0.4409, 0.6337, 0.4069, 0.6269, 0.4026, 0.6275, 0.403, 0.5602, 0.3605, 0.5602, 0.3601, 0.6337, 0.4069, 0.6874, 0.4409, 0.6275, 0.403, 0.6269, 0.4026, 0.6337, 0.4069, 0.6275, 0.403, 0.7498, 0.4799, 0.75, 0.49, 0.5422, 0.37, 0.5602, 0.3601, 0.5602, 0.3605, 0.6275, 0.403, 0.6874, 0.4409, 0.7202, 0.4617, 0.5422, 0.37, 0.75, 0.49, 0.9578, 0.37, 0.9578, 0.13, 0.75, 0.01, 0.5422, 0.13, 0.5422, 0.13, 0.75, 0.01, 0.75, 0.01, 0.5422, 0.13, 0.5422, 0.13, 0.6667, 0.5, 0.6667, 0.5, 0.8333, 0.5, 0.8333, 0.5, 0.8254, 0.5, 0.8254, 0.5, 0.8333, 0.5, 0.8273, 0.5, 0.8333, 0.5, 0.8333, 0.5, 0.8078, 0.5, 0.6667, 0.5, 0.6667, 0.5, 0.8254, 0.5, 0.8273, 0.5, 0.5422, 0.37, 0.5422, 0.13, 0.5422, 0.13, 0.5422, 0.1414, 0.5422, 0.37, 0.5422, 0.13, 0.5422, 0.1667, 0.5422, 0.2636, 0.5422, 0.37, 0.5422, 0.37, 0.5422, 0.1414, 0.5422, 0.1387, 0.5422, 0.13, 0.5422, 0.13, 0.5422, 0.1387, 0.5422, 0.1414, 0.5, 0.5, 0.5, 0.5, 0.5, 0.5, 0.5, 0.5, 0.5, 0.5, 0.6667, 0.5, 0.6667, 0.5, 0.6667, 0.5, 0.5, 0.5, 0.5, 0.5, 0.5, 0.5, 0.5, 0.5, 0.5, 0.5, 0.5, 0.5, 0.5, 0.5, 0.8333, 0.5, 0.8333, 0.5, 0.8333, 0.5, 1.0, 0.5, 1.0, 0.5, 1.0, 0.5, 1.0, 0.5, 1.0, 0.5, 1.0, 0.5, 1.0, 0.5, 1.0, 0.5, 0.5422, 0.37, 0.5422, 0.37, 0.5422, 0.3681, 0.5422, 0.368, 0.5422, 0.1414, 0.5422, 0.13, 0.5422, 0.1387, 0.5422, 0.37, 0.5422, 0.37, 0.5422, 0.368, 0.5422, 0.2137, 0.5422, 0.13, 0.5422, 0.13, 0.5422, 0.3615, 0.5422, 0.3619, 0.5422, 0.368, 0.5422, 0.3681, 0.5422, 0.2129, 0.5422, 0.2137, 0.5422, 0.37, 0.5422, 0.37, 0.5422, 0.1667, 0.5422, 0.2129, 0.5422, 0.3681, 0.5422, 0.3619, 0.5422, 0.3615, 0.5422, 0.37, 0.5422, 0.13, 0.5422, 0.13, 0.5422, 0.1667, 0.5422, 0.37, 0.5422, 0.37, 0.5422, 0.1414, 0.5422, 0.1387, 0.5422, 0.13, 0.5422, 0.13, 0.5422, 0.2129, 0.5422, 0.1667, 0.5422, 0.13, 0.5422, 0.13, 0.5422, 0.2137, 0.5422, 0.2129, 0.6667, 0.5, 0.7405, 0.5, 0.7551, 0.5, 0.6667, 0.5, 0.7551, 0.5, 0.8028, 0.5, 0.7758, 0.5, 0.6667, 0.5, 0.6667, 0.5, 0.7405, 0.5, 0.8078, 0.5, 0.8028, 0.5, 0.7551, 0.5, 0.8333, 0.5, 0.8273, 0.5, 0.8254, 0.5, 0.8333, 0.5, 0.7758, 0.5, 0.8028, 0.5, 0.8333, 0.5, 0.8333, 0.5, 0.8028, 0.5, 0.8078, 0.5, 0.8333, 0.5, 0.8333, 0.5, 0.8078, 0.5, 0.7405, 0.5, 0.6667, 0.5, 0.6667, 0.5, 0.8254, 0.5, 0.8273, 0.5, 0.8333, 0.5])
me_cylinder_007.materials.append(mat_elevatorshaft_003)
me_cylinder_007.update()
me_cube_002 = bpy.data.meshes.new('Cube.002')
me_cube_002.from_pydata([(-1.0, -1.0, -1.0), (-1.0, -1.0, 1.0), (-1.0, 1.0, -1.0), (-1.0, 1.0, 1.0), (1.0, -1.558, -1.0), (1.0, 1.558, -1.0), (-1.007, -1.023, 33.89), (-1.007, 1.023, 1.0), (-1.007, 1.023, -1.0), (0.9927, 1.581, -1.0), (-1.009, -1.029, -1.0), (-1.009, -1.029, 1.0), (0.9909, -1.586, 1.0), (0.9909, -1.586, -1.0), (-1.0, 1.0, 35.38), (-1.0, -1.0, -0.488), (-1.0, -1.0, 35.38), (-1.0, 1.0, -0.488), (-1.007, -1.023, -0.488), (-1.007, 1.023, 35.38), (0.9909, -1.586, 35.38), (-1.009, -1.029, 35.38), (-0.2013, 0.2864, -1.0), (0.3506, -0.6108, -1.0), (0.3506, 0.5855, -1.0), (-0.2013, -0.3117, -1.0), (-0.2013, 0.2864, 1.0), (-0.2013, -0.3117, 1.0), (0.3506, -0.6108, 1.0), (0.3506, 0.5855, 1.0), (0.3506, 0.5855, -1.0), (0.3506, 0.5855, -1.0), (0.3506, -0.6108, -1.0), (0.3506, -0.6108, -1.0), (0.9025, 0.2864, -1.0), (0.9025, -0.3117, -1.0), (0.3506, -0.6108, 1.0), (0.3506, -0.6108, 1.0), (0.3506, 0.5855, 1.0), (0.3506, 0.5855, 1.0), (0.9025, -0.3117, 1.0), (0.9025, 0.2864, 1.0), (1.0, -1.558, 1.0), (1.0, 1.558, -0.488), (1.0, 1.558, 1.0), (1.0, 1.558, -0.488), (1.0, -1.558, -0.488), (1.0, -1.558, -0.488), (-1.0, -1.0, 1.0), (-1.0, 1.0, 1.0), (-1.0, -1.0, 1.0), (-1.0, 1.0, 1.0), (-1.007, 1.023, -0.488), (-1.007, 1.023, 1.0), (0.9927, 1.581, -0.488), (0.9927, -1.581, 1.0), (0.9927, -1.581, 33.89), (0.9927, -1.581, 35.38), (0.9927, -1.581, -0.488), (-1.0, 1.0, 35.38), (-1.007, 1.023, 35.38), (-1.007, -1.023, 35.38), (-1.0, -1.0, 35.38), (-1.0, 1.0, 33.89), (-1.007, 1.023, 33.89), (-1.0, -1.0, 33.89)], [], [(0, 1, 3, 2), (5, 2, 8, 9), (47, 4, 5, 43, 45, 44, 42, 46), (1, 0, 10, 11), (30, 24, 22, 2, 5, 4, 0, 25, 23, 32, 33, 35, 34, 31), (25, 0, 2, 22), (26, 3, 1, 27), (36, 28, 27, 1, 50, 48, 42, 44, 49, 51, 3, 26, 29, 38, 39, 41, 40, 37), (9, 8, 7, 53, 52, 54), (57, 20, 12, 55, 56), (2, 3, 7, 8), (43, 5, 9, 54), (13, 12, 11, 10), (0, 4, 13, 10), (12, 13, 4, 47, 58, 55), (60, 19, 14, 59), (62, 16, 21, 20, 57, 61), (59, 14, 3, 51, 63), (1, 11, 21, 16), (7, 19, 60, 64, 53), (11, 12, 20, 21), (7, 3, 14, 19), (1, 16, 62, 65, 50), (29, 24, 30, 38), (23, 25, 27, 28), (26, 22, 24, 29), (27, 25, 22, 26), (32, 23, 28, 36), (36, 37, 33, 32), (30, 31, 39, 38), (34, 35, 40, 41), (39, 31, 34, 41), (35, 33, 37, 40), (60, 59, 63, 64), (56, 6, 61, 57), (62, 61, 6, 65), (47, 46, 15, 18, 58), (52, 17, 45, 43, 54), (48, 15, 46, 42), (53, 64, 63, 51, 49, 17, 52), (18, 6, 56, 55, 58), (6, 18, 15, 48, 50, 65), (44, 45, 17, 49)])
me_cube_002.polygons.foreach_set('material_index', [0, 0, 0, 0, 0, 0, 0, 0, 0, 0, 0, 0, 0, 0, 0, 0, 0, 0, 0, 0, 0, 0, 0, 0, 0, 0, 0, 0, 0, 0, 0, 0, 0, 7776, 7776, 7776, 7776, 7776, 7776, 7776, 7776, 7776, 7776])
_uv = me_cube_002.uv_layers.new(name='UVMap')
_uv.uv.foreach_set('vector', [0.375, 0.0, 0.625, 0.0, 0.625, 0.25, 0.375, 0.25, 0.375, 0.5, 0.125, 0.5, 0.125, 0.5, 0.375, 0.5, 0.439, 0.75, 0.375, 0.75, 0.375, 0.5, 0.439, 0.5, 0.439, 0.5, 0.625, 0.5, 0.625, 0.75, 0.439, 0.75, 0.625, 0.0, 0.375, 0.0, 0.375, 0.0, 0.625, 0.0, 0.2938, 0.5719, 0.2938, 0.5719, 0.2248, 0.5949, 0.125, 0.5, 0.375, 0.5, 0.375, 0.75, 0.125, 0.75, 0.2248, 0.6577, 0.2938, 0.6804, 0.2938, 0.6804, 0.2938, 0.6804, 0.3628, 0.6503, 0.3628, 0.6017, 0.2938, 0.5719, 0.2248, 0.6577, 0.125, 0.75, 0.125, 0.5, 0.2248, 0.5949, 0.7752, 0.5949, 0.875, 0.5, 0.875, 0.75, 0.7752, 0.6577, 0.7062, 0.6804, 0.7062, 0.6804, 0.7752, 0.6577, 0.875, 0.75, 0.875, 0.75, 0.875, 0.75, 0.625, 0.75, 0.625, 0.5, 0.875, 0.5, 0.875, 0.5, 0.875, 0.5, 0.7752, 0.5949, 0.7062, 0.5719, 0.7062, 0.5719, 0.7062, 0.5719, 0.6372, 0.6017, 0.6372, 0.6503, 0.7062, 0.6804, 0.375, 0.5, 0.375, 0.25, 0.625, 0.25, 0.625, 0.25, 0.439, 0.25, 0.439, 0.5, 0.625, 0.75, 0.625, 0.75, 0.625, 0.75, 0.625, 0.75, 0.625, 0.75, 0.375, 0.25, 0.625, 0.25, 0.625, 0.25, 0.375, 0.25, 0.439, 0.5, 0.375, 0.5, 0.375, 0.5, 0.439, 0.5, 0.375, 0.75, 0.625, 0.75, 0.625, 1.0, 0.375, 1.0, 0.125, 0.75, 0.375, 0.75, 0.375, 0.75, 0.125, 0.75, 0.625, 0.75, 0.375, 0.75, 0.375, 0.75, 0.439, 0.75, 0.439, 0.75, 0.625, 0.75, 0.875, 0.5, 0.875, 0.5, 0.875, 0.5, 0.875, 0.5, 0.875, 0.75, 0.875, 0.75, 0.875, 0.75, 0.625, 0.75, 0.625, 0.75, 0.875, 0.75, 0.875, 0.5, 0.875, 0.5, 0.875, 0.5, 0.875, 0.5, 0.875, 0.5, 0.625, 0.0, 0.625, 0.0, 0.625, 0.0, 0.625, 0.0, 0.625, 0.25, 0.625, 0.25, 0.625, 0.25, 0.625, 0.25, 0.625, 0.25, 0.625, 1.0, 0.625, 0.75, 0.625, 0.75, 0.625, 1.0, 0.625, 0.25, 0.625, 0.25, 0.625, 0.25, 0.625, 0.25, 0.875, 0.75, 0.875, 0.75, 0.875, 0.75, 0.875, 0.75, 0.875, 0.75, 0.5, 0.5, 0.5, 0.5, 0.5, 0.5, 0.5, 0.5, -8.941e-08, 0.5, 0.1667, 0.5, 0.1667, 0.5, -8.941e-08, 0.5, 0.3333, 0.5, 0.3333, 0.5, 0.5, 0.5, 0.5, 0.5, 0.1667, 0.5, 0.1667, 0.5, 0.3333, 0.5, 0.3333, 0.5, 1.0, 0.5, 1.0, 0.5, 1.0, 0.5, 1.0, 0.5, 0.75, 0.49, 0.75, 0.49, 0.75, 0.49, 0.75, 0.49, 0.75, 0.01, 0.75, 0.01, 0.75, 0.01, 0.75, 0.01, 0.6667, 0.5, 0.8333, 0.5, 0.8333, 0.5, 0.6667, 0.5, 0.5, 0.5, 0.5, 0.5, 0.6667, 0.5, 0.6667, 0.5, 0.8333, 0.5, 1.0, 0.5, 1.0, 0.5, 0.8333, 0.5, 0.439, 0.0, 0.439, 0.0, 0.625, 0.0, 0.625, 0.0, 0.625, 0.5, 0.625, 0.25, 0.439, 0.25, 0.439, 0.5, 0.439, 0.25, 0.439, 0.25, 0.625, 0.25, 0.625, 0.25, 0.625, 0.5, 0.625, 0.5, 0.875, 0.5, 0.875, 0.5, 0.625, 0.5, 0.875, 0.75, 0.875, 0.75, 0.625, 0.75, 0.625, 0.75, 0.625, 0.75, 0.875, 0.5, 0.875, 0.5, 0.625, 0.5, 0.625, 0.5, 0.625, 0.0, 0.625, 0.0, 0.625, 0.0, 0.625, 0.0, 0.625, 0.0, 0.625, 0.0, 0.625, 0.0, 0.625, 0.25, 0.625, 0.25, 0.625, 0.5, 0.625, 0.5, 0.625, 0.5, 0.625, 0.25, 0.625, 0.25, 0.625, 0.25, 0.625, 0.25, 0.625, 0.25, 0.625, 0.25, 0.625, 0.75, 0.625, 0.75, 0.875, 0.75, 0.875, 0.75])
me_cube_002.update()
me_cube_003 = bpy.data.meshes.new('Cube.003')
me_cube_003.from_pydata([(-1.0, -1.0, -1.0), (-1.0, -1.0, 1.0), (-1.0, 1.0, -1.0), (-1.0, 1.0, 1.0), (1.0, -1.558, -1.0), (1.0, -1.558, 1.0), (1.0, 1.558, -1.0), (1.0, 1.558, 1.0), (-1.007, 1.023, 1.0), (-1.007, 1.023, -1.0), (0.9927, 1.581, -1.0), (0.9927, 1.581, 1.0), (-1.009, -1.029, -1.0), (-1.009, -1.029, 1.0), (0.9909, -1.586, 1.0), (0.9909, -1.586, -1.0), (-1.0, 1.0, 35.38), (1.0, 1.558, 35.38), (1.0, -1.558, 35.38), (-1.0, -1.0, 35.38), (-1.007, 1.023, 35.38), (0.9927, 1.581, 35.38), (0.9909, -1.586, 35.38), (-1.009, -1.029, 35.38), (-0.2013, 0.3117, -1.0), (0.9025, 0.3117, -1.0), (0.9025, -0.2864, -1.0), (0.3506, 0.6108, -1.0), (0.3506, -0.5855, -1.0), (-0.2013, -0.2864, -1.0), (-0.2013, 0.3117, 1.0), (-0.2013, -0.2864, 1.0), (0.3506, -0.5855, 1.0), (0.9025, 0.3117, 1.0), (0.9025, -0.2864, 1.0), (0.3506, 0.6108, 1.0), (1.042, -1.558, -1.0), (1.042, -1.558, 1.0), (1.042, 1.558, -1.0), (1.042, 1.558, 1.0), (1.0, -1.558, 35.65), (1.0, 1.558, 35.65), (1.042, -1.558, 35.65), (1.042, 1.558, 35.65), (-1.641, -1.0, -1.0), (-1.641, -1.0, 1.0), (-1.641, 1.0, -1.0), (-1.641, 1.0, 1.0), (-1.055, -1.0, 1.0), (-1.053, -1.03, 1.0), (-1.055, -1.0, 35.38), (-1.053, -1.03, 35.38), (-1.658, -1.0, 1.0), (-1.656, -1.03, 1.0), (-1.658, -1.0, 35.38), (-1.656, -1.03, 35.38), (-1.041, 0.9891, 1.0), (-1.041, 1.013, 1.0), (-1.041, 0.9891, 35.38), (-1.041, 1.013, 35.38), (-1.705, 0.9859, 1.0), (-1.706, 1.01, 1.0), (-1.705, 0.9859, 35.38), (-1.706, 1.01, 35.38)], [], [(3, 2, 46, 47), (6, 2, 9, 10), (7, 5, 40, 41), (1, 0, 12, 13), (24, 2, 6, 4, 0, 29, 28, 26, 25, 27), (0, 2, 24, 29), (3, 1, 31, 30), (31, 1, 5, 7, 3, 30, 35, 33, 34, 32), (9, 8, 11, 10), (14, 5, 18, 22), (2, 3, 8, 9), (7, 6, 10, 11), (15, 14, 13, 12), (0, 4, 15, 12), (7, 11, 21, 17), (4, 5, 14, 15), (16, 17, 21, 20), (18, 19, 23, 22), (3, 7, 17, 16), (1, 13, 49, 48), (11, 8, 20, 21), (13, 14, 22, 23), (20, 8, 57, 59), (5, 1, 19, 18), (30, 24, 27, 35), (28, 29, 31, 32), (25, 26, 34, 33), (31, 29, 24, 30), (26, 28, 32, 34), (35, 27, 25, 33), (38, 39, 37, 36), (6, 7, 39, 38), (5, 4, 36, 37), (4, 6, 38, 36), (41, 40, 42, 43), (39, 7, 41, 43), (37, 39, 43, 42), (5, 37, 42, 40), (1, 3, 47, 45), (0, 1, 45, 44), (2, 0, 44, 46), (49, 51, 55, 53), (13, 23, 51, 49), (23, 19, 50, 51), (19, 1, 48, 50), (52, 53, 55, 54), (51, 50, 54, 55), (50, 48, 52, 54), (48, 49, 53, 52), (58, 59, 63, 62), (16, 20, 59, 58), (3, 16, 58, 56), (8, 3, 56, 57), (61, 60, 62, 63), (57, 56, 60, 61), (59, 57, 61, 63), (56, 58, 62, 60)])
_uv = me_cube_003.uv_layers.new(name='UVMap')
_uv.uv.foreach_set('vector', [0.625, 0.25, 0.375, 0.25, 0.375, 0.25, 0.625, 0.25, 0.375, 0.5, 0.125, 0.5, 0.125, 0.5, 0.375, 0.5, 0.625, 0.5, 0.625, 0.75, 0.625, 0.75, 0.625, 0.5, 0.625, 0.0, 0.375, 0.0, 0.375, 0.0, 0.625, 0.0, 0.2248, 0.5923, 0.125, 0.5, 0.375, 0.5, 0.375, 0.75, 0.125, 0.75, 0.2248, 0.6551, 0.2938, 0.6781, 0.3628, 0.6483, 0.3628, 0.5997, 0.2938, 0.5696, 0.125, 0.75, 0.125, 0.5, 0.2248, 0.5923, 0.2248, 0.6551, 0.875, 0.5, 0.875, 0.75, 0.7752, 0.6551, 0.7752, 0.5923, 0.7752, 0.6551, 0.875, 0.75, 0.625, 0.75, 0.625, 0.5, 0.875, 0.5, 0.7752, 0.5923, 0.7062, 0.5696, 0.6372, 0.5997, 0.6372, 0.6483, 0.7062, 0.6781, 0.375, 0.25, 0.625, 0.25, 0.625, 0.5, 0.375, 0.5, 0.625, 0.75, 0.625, 0.75, 0.625, 0.75, 0.625, 0.75, 0.375, 0.25, 0.625, 0.25, 0.625, 0.25, 0.375, 0.25, 0.625, 0.5, 0.375, 0.5, 0.375, 0.5, 0.625, 0.5, 0.375, 0.75, 0.625, 0.75, 0.625, 1.0, 0.375, 1.0, 0.125, 0.75, 0.375, 0.75, 0.375, 0.75, 0.125, 0.75, 0.625, 0.5, 0.625, 0.5, 0.625, 0.5, 0.625, 0.5, 0.375, 0.75, 0.625, 0.75, 0.625, 0.75, 0.375, 0.75, 0.875, 0.5, 0.625, 0.5, 0.625, 0.5, 0.875, 0.5, 0.625, 0.75, 0.875, 0.75, 0.875, 0.75, 0.625, 0.75, 0.875, 0.5, 0.625, 0.5, 0.625, 0.5, 0.875, 0.5, 0.625, 0.0, 0.625, 0.0, 0.625, 0.0, 0.625, 0.0, 0.625, 0.5, 0.625, 0.25, 0.625, 0.25, 0.625, 0.5, 0.625, 1.0, 0.625, 0.75, 0.625, 0.75, 0.625, 1.0, 0.625, 0.25, 0.625, 0.25, 0.625, 0.25, 0.625, 0.25, 0.625, 0.75, 0.875, 0.75, 0.875, 0.75, 0.625, 0.75, 0.5422, 0.37, 0.5422, 0.37, 0.75, 0.49, 0.75, 0.49, 0.75, 0.01, 0.5422, 0.13, 0.5422, 0.13, 0.75, 0.01, 0.8333, 0.5, 0.6667, 0.5, 0.6667, 0.5, 0.8333, 0.5, 0.5422, 0.13, 0.5422, 0.13, 0.5422, 0.37, 0.5422, 0.37, 0.6667, 0.5, 0.5, 0.5, 0.5, 0.5, 0.6667, 0.5, 1.0, 0.5, 1.0, 0.5, 0.8333, 0.5, 0.8333, 0.5, 0.375, 0.5, 0.625, 0.5, 0.625, 0.75, 0.375, 0.75, 0.375, 0.5, 0.625, 0.5, 0.625, 0.5, 0.375, 0.5, 0.625, 0.75, 0.375, 0.75, 0.375, 0.75, 0.625, 0.75, 0.375, 0.75, 0.375, 0.5, 0.375, 0.5, 0.375, 0.75, 0.625, 0.5, 0.625, 0.75, 0.625, 0.75, 0.625, 0.5, 0.625, 0.5, 0.625, 0.5, 0.625, 0.5, 0.625, 0.5, 0.625, 0.75, 0.625, 0.5, 0.625, 0.5, 0.625, 0.75, 0.625, 0.75, 0.625, 0.75, 0.625, 0.75, 0.625, 0.75, 0.875, 0.75, 0.875, 0.5, 0.875, 0.5, 0.875, 0.75, 0.375, 0.0, 0.625, 0.0, 0.625, 0.0, 0.375, 0.0, 0.125, 0.5, 0.125, 0.75, 0.125, 0.75, 0.125, 0.5, 0.625, 1.0, 0.625, 1.0, 0.625, 1.0, 0.625, 1.0, 0.625, 1.0, 0.625, 1.0, 0.625, 1.0, 0.625, 1.0, 0.875, 0.75, 0.875, 0.75, 0.875, 0.75, 0.875, 0.75, 0.875, 0.75, 0.875, 0.75, 0.875, 0.75, 0.875, 0.75, 0.625, 0.0, 0.625, 0.0, 0.625, 0.0, 0.625, 0.0, 0.875, 0.75, 0.875, 0.75, 0.875, 0.75, 0.875, 0.75, 0.875, 0.75, 0.875, 0.75, 0.875, 0.75, 0.875, 0.75, 0.625, 0.0, 0.625, 0.0, 0.625, 0.0, 0.625, 0.0, 0.875, 0.5, 0.875, 0.5, 0.875, 0.5, 0.875, 0.5, 0.875, 0.5, 0.875, 0.5, 0.875, 0.5, 0.875, 0.5, 0.875, 0.5, 0.875, 0.5, 0.875, 0.5, 0.875, 0.5, 0.625, 0.25, 0.625, 0.25, 0.625, 0.25, 0.625, 0.25, 0.625, 0.25, 0.625, 0.25, 0.625, 0.25, 0.625, 0.25, 0.625, 0.25, 0.625, 0.25, 0.625, 0.25, 0.625, 0.25, 0.625, 0.25, 0.625, 0.25, 0.625, 0.25, 0.625, 0.25, 0.875, 0.5, 0.875, 0.5, 0.875, 0.5, 0.875, 0.5])
me_cube_003.update()

# ---- objects
ob_shaftlights_001 = bpy.data.objects.new('ShaftLights.001', me_cube_001)
ob_elevatorshaft_002 = bpy.data.objects.new('ElevatorShaft.002', me_cylinder_001)
ob_elevatorshaft_003 = bpy.data.objects.new('ElevatorShaft.003', me_cylinder_007)
ob_chapter1_2area_top_001 = bpy.data.objects.new('Chapter1-2Area-top.001', me_cube_002)
ob_chapter1_2area_bottom_001 = bpy.data.objects.new('Chapter1-2Area-Bottom.001', me_cube_003)

# ---- transforms, parenting, visibility, modifiers, constraints
ob_shaftlights_001.location = (10.21, -1.44, 11.66)
ob_shaftlights_001.rotation_euler = (0.0, -0.0, 0.5044)
ob_shaftlights_001.scale = (0.1574, -0.01692, 0.4789)
_m = ob_shaftlights_001.modifiers.new('Array', 'ARRAY')
_m.relative_offset_displace = (0.0, -97.4, 0.0)
_m = ob_shaftlights_001.modifiers.new('Array.001', 'ARRAY')
_m.count = 5
_m.relative_offset_displace = (0.0, 0.0, 5.0)
ob_elevatorshaft_002.location = (9.339, -0.0553, 6.55)
ob_elevatorshaft_002.rotation_euler = (-3.142, -3.142, 2.28e-14)
ob_elevatorshaft_002.scale = (2.064, 2.064, 0.01211)
ob_elevatorshaft_003.location = (9.339, -0.0553, 32.98)
ob_elevatorshaft_003.scale = (2.064, 2.064, 0.1135)
ob_chapter1_2area_top_001.location = (8.203, -0.09892, 9.638)
ob_chapter1_2area_top_001.rotation_euler = (3.142, -0.0, 0.0)
ob_chapter1_2area_top_001.scale = (3.239, 3.451, 0.08836)
ob_chapter1_2area_bottom_001.location = (8.203, -0.09892, 6.554)
ob_chapter1_2area_bottom_001.scale = (3.239, 3.451, 0.08836)

# ---- collection membership
col_elevator.objects.link(ob_shaftlights_001)
col_elevator.objects.link(ob_elevatorshaft_002)
col_elevator.objects.link(ob_elevatorshaft_003)
col_elevator.objects.link(ob_chapter1_2area_top_001)
col_elevator.objects.link(ob_chapter1_2area_bottom_001)

# ---- scene / render settings (as saved in the file)
scene.frame_start = 1; scene.frame_end = 250; scene.frame_set(1)
scene.render.engine = 'BLENDER_EEVEE_NEXT'
scene.cycles.sampling_pattern = 'TABULATED_SOBOL'
scene.cycles.use_light_tree = False
scene.view_settings.view_transform = 'Filmic'
bpy.context.view_layer.update()

# ---- added for rendering (the .blend has no active camera and no usable light): camera, sun
cam_auto = bpy.data.cameras.new('AutoCamera')
cam_auto.lens = 50.0
cam_auto.sensor_width = 36.0
cam_auto.clip_end = 1000.0
ob_auto_camera = bpy.data.objects.new('AutoCamera', cam_auto)
scene.collection.objects.link(ob_auto_camera)
ob_auto_camera.location = (38.3129, -37.5214, 42.7378)
ob_auto_camera.rotation_euler = (1.09748, -7.21219e-08, 0.694738)
scene.camera = ob_auto_camera
light_auto_sun = bpy.data.lights.new('AutoSun', 'SUN')
light_auto_sun.energy = 3.0
light_auto_sun.angle = 0.0523599
ob_auto_sun = bpy.data.objects.new('AutoSun', light_auto_sun)
scene.collection.objects.link(ob_auto_sun)
ob_auto_sun.rotation_euler = (0.872665, 0.174533, 0.523599)
bpy.context.view_layer.update()
